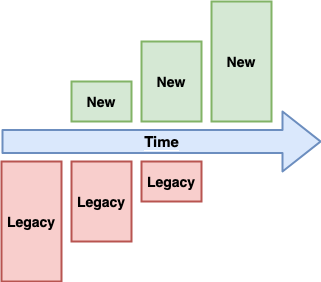

The diagram above was exported from draw.io. Its source (the exported page's mxGraphModel, read from the mxfile embedded in the PNG):
<mxGraphModel dx="1554" dy="675" grid="1" gridSize="10" guides="1" tooltips="1" connect="1" arrows="1" fold="1" page="1" pageScale="1" pageWidth="2000" pageHeight="2000" math="0" shadow="0">
  <root>
    <mxCell id="0" />
    <mxCell id="1" parent="0" />
    <mxCell id="h5Iev9L--oMJhVy8JAWz-1" value="&lt;font style=&quot;font-size: 15px&quot;&gt;&lt;b style=&quot;background-color: rgb(218 , 232 , 252)&quot;&gt;Time&lt;/b&gt;&lt;/font&gt;" style="shape=flexArrow;endArrow=classic;html=1;strokeWidth=2;width=22;endSize=12;endWidth=35;fillColor=#dae8fc;strokeColor=#6c8ebf;" edge="1" parent="1">
      <mxGeometry width="50" height="50" relative="1" as="geometry">
        <mxPoint x="400" y="320" as="sourcePoint" />
        <mxPoint x="720" y="320" as="targetPoint" />
      </mxGeometry>
    </mxCell>
    <mxCell id="h5Iev9L--oMJhVy8JAWz-4" value="&lt;font style=&quot;font-size: 14px&quot;&gt;&lt;b&gt;Legacy&lt;/b&gt;&lt;/font&gt;" style="rounded=0;whiteSpace=wrap;html=1;strokeWidth=2;fillColor=#f8cecc;strokeColor=#b85450;" vertex="1" parent="1">
      <mxGeometry x="400" y="340" width="60" height="120" as="geometry" />
    </mxCell>
    <mxCell id="h5Iev9L--oMJhVy8JAWz-5" value="&lt;font style=&quot;font-size: 14px&quot;&gt;&lt;b&gt;Legacy&lt;/b&gt;&lt;/font&gt;" style="rounded=0;whiteSpace=wrap;html=1;strokeWidth=2;fillColor=#f8cecc;strokeColor=#b85450;" vertex="1" parent="1">
      <mxGeometry x="470" y="340" width="60" height="80" as="geometry" />
    </mxCell>
    <mxCell id="h5Iev9L--oMJhVy8JAWz-6" value="&lt;font style=&quot;font-size: 14px&quot;&gt;&lt;b&gt;New&lt;/b&gt;&lt;/font&gt;" style="rounded=0;whiteSpace=wrap;html=1;strokeWidth=2;fillColor=#d5e8d4;strokeColor=#82b366;" vertex="1" parent="1">
      <mxGeometry x="470" y="260" width="60" height="40" as="geometry" />
    </mxCell>
    <mxCell id="h5Iev9L--oMJhVy8JAWz-7" value="&lt;font style=&quot;font-size: 14px&quot;&gt;&lt;b&gt;Legacy&lt;/b&gt;&lt;/font&gt;" style="rounded=0;whiteSpace=wrap;html=1;strokeWidth=2;fillColor=#f8cecc;strokeColor=#b85450;" vertex="1" parent="1">
      <mxGeometry x="540" y="340" width="60" height="40" as="geometry" />
    </mxCell>
    <mxCell id="h5Iev9L--oMJhVy8JAWz-8" value="&lt;font style=&quot;font-size: 14px&quot;&gt;&lt;b&gt;New&lt;/b&gt;&lt;/font&gt;" style="rounded=0;whiteSpace=wrap;html=1;strokeWidth=2;fillColor=#d5e8d4;strokeColor=#82b366;" vertex="1" parent="1">
      <mxGeometry x="540" y="220" width="60" height="80" as="geometry" />
    </mxCell>
    <mxCell id="h5Iev9L--oMJhVy8JAWz-9" value="&lt;font style=&quot;font-size: 14px&quot;&gt;&lt;b&gt;New&lt;/b&gt;&lt;/font&gt;" style="rounded=0;whiteSpace=wrap;html=1;strokeWidth=2;fillColor=#d5e8d4;strokeColor=#82b366;" vertex="1" parent="1">
      <mxGeometry x="610" y="180" width="60" height="120" as="geometry" />
    </mxCell>
  </root>
</mxGraphModel>